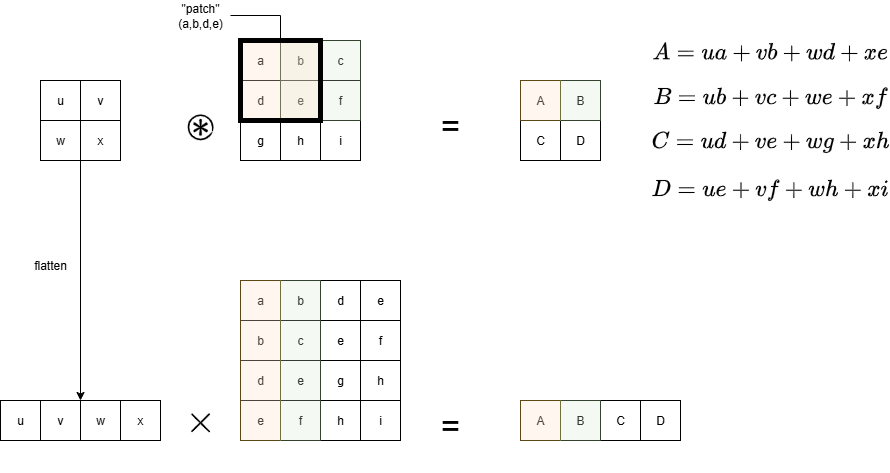

The diagram above was exported from draw.io. Its source (the exported page's mxGraphModel, read from the mxfile embedded in the PNG):
<mxGraphModel dx="1426" dy="751" grid="1" gridSize="10" guides="1" tooltips="1" connect="1" arrows="1" fold="1" page="1" pageScale="1" pageWidth="3300" pageHeight="4681" math="1" shadow="0">
  <root>
    <mxCell id="0" />
    <mxCell id="1" parent="0" />
    <mxCell id="_5iYaaGF8PwS5Y_k7viM-1" value="" style="whiteSpace=wrap;html=1;aspect=fixed;" vertex="1" parent="1">
      <mxGeometry x="520" y="80" width="120" height="120" as="geometry" />
    </mxCell>
    <mxCell id="_5iYaaGF8PwS5Y_k7viM-2" value="u" style="whiteSpace=wrap;html=1;aspect=fixed;" vertex="1" parent="1">
      <mxGeometry x="320" y="120" width="40" height="40" as="geometry" />
    </mxCell>
    <mxCell id="_5iYaaGF8PwS5Y_k7viM-3" value="v" style="whiteSpace=wrap;html=1;aspect=fixed;" vertex="1" parent="1">
      <mxGeometry x="360" y="120" width="40" height="40" as="geometry" />
    </mxCell>
    <mxCell id="_5iYaaGF8PwS5Y_k7viM-4" value="w" style="whiteSpace=wrap;html=1;aspect=fixed;" vertex="1" parent="1">
      <mxGeometry x="320" y="160" width="40" height="40" as="geometry" />
    </mxCell>
    <mxCell id="_5iYaaGF8PwS5Y_k7viM-50" style="edgeStyle=orthogonalEdgeStyle;rounded=0;orthogonalLoop=1;jettySize=auto;html=1;exitX=0;exitY=1;exitDx=0;exitDy=0;entryX=0;entryY=0;entryDx=0;entryDy=0;" edge="1" parent="1" source="_5iYaaGF8PwS5Y_k7viM-5" target="_5iYaaGF8PwS5Y_k7viM-22">
      <mxGeometry relative="1" as="geometry">
        <mxPoint x="320" y="430" as="targetPoint" />
      </mxGeometry>
    </mxCell>
    <mxCell id="_5iYaaGF8PwS5Y_k7viM-5" value="x" style="whiteSpace=wrap;html=1;aspect=fixed;" vertex="1" parent="1">
      <mxGeometry x="360" y="160" width="40" height="40" as="geometry" />
    </mxCell>
    <mxCell id="_5iYaaGF8PwS5Y_k7viM-6" value="a" style="whiteSpace=wrap;html=1;aspect=fixed;" vertex="1" parent="1">
      <mxGeometry x="520" y="80" width="40" height="40" as="geometry" />
    </mxCell>
    <mxCell id="_5iYaaGF8PwS5Y_k7viM-7" value="b" style="whiteSpace=wrap;html=1;aspect=fixed;" vertex="1" parent="1">
      <mxGeometry x="560" y="80" width="40" height="40" as="geometry" />
    </mxCell>
    <mxCell id="_5iYaaGF8PwS5Y_k7viM-8" value="c" style="whiteSpace=wrap;html=1;aspect=fixed;" vertex="1" parent="1">
      <mxGeometry x="600" y="80" width="40" height="40" as="geometry" />
    </mxCell>
    <mxCell id="_5iYaaGF8PwS5Y_k7viM-9" value="d" style="whiteSpace=wrap;html=1;aspect=fixed;" vertex="1" parent="1">
      <mxGeometry x="520" y="120" width="40" height="40" as="geometry" />
    </mxCell>
    <mxCell id="_5iYaaGF8PwS5Y_k7viM-10" value="e" style="whiteSpace=wrap;html=1;aspect=fixed;" vertex="1" parent="1">
      <mxGeometry x="560" y="120" width="40" height="40" as="geometry" />
    </mxCell>
    <mxCell id="_5iYaaGF8PwS5Y_k7viM-11" value="f" style="whiteSpace=wrap;html=1;aspect=fixed;" vertex="1" parent="1">
      <mxGeometry x="600" y="120" width="40" height="40" as="geometry" />
    </mxCell>
    <mxCell id="_5iYaaGF8PwS5Y_k7viM-12" value="g" style="whiteSpace=wrap;html=1;aspect=fixed;" vertex="1" parent="1">
      <mxGeometry x="520" y="160" width="40" height="40" as="geometry" />
    </mxCell>
    <mxCell id="_5iYaaGF8PwS5Y_k7viM-13" value="h" style="whiteSpace=wrap;html=1;aspect=fixed;" vertex="1" parent="1">
      <mxGeometry x="560" y="160" width="40" height="40" as="geometry" />
    </mxCell>
    <mxCell id="_5iYaaGF8PwS5Y_k7viM-14" value="i" style="whiteSpace=wrap;html=1;aspect=fixed;" vertex="1" parent="1">
      <mxGeometry x="600" y="160" width="40" height="40" as="geometry" />
    </mxCell>
    <mxCell id="_5iYaaGF8PwS5Y_k7viM-15" value="A" style="whiteSpace=wrap;html=1;aspect=fixed;align=center;verticalAlign=middle;fontFamily=Helvetica;fontSize=12;strokeColor=light-dark(#000000,#996500);fontColor=default;fillColor=default;" vertex="1" parent="1">
      <mxGeometry x="800" y="120" width="40" height="40" as="geometry" />
    </mxCell>
    <mxCell id="_5iYaaGF8PwS5Y_k7viM-16" value="B" style="whiteSpace=wrap;html=1;aspect=fixed;align=center;verticalAlign=middle;fontFamily=Helvetica;fontSize=12;strokeColor=#000000;" vertex="1" parent="1">
      <mxGeometry x="840" y="120" width="40" height="40" as="geometry" />
    </mxCell>
    <mxCell id="_5iYaaGF8PwS5Y_k7viM-17" value="C" style="whiteSpace=wrap;html=1;aspect=fixed;strokeColor=light-dark(#000000,#996500);" vertex="1" parent="1">
      <mxGeometry x="800" y="160" width="40" height="40" as="geometry" />
    </mxCell>
    <mxCell id="_5iYaaGF8PwS5Y_k7viM-18" value="D" style="whiteSpace=wrap;html=1;aspect=fixed;strokeColor=light-dark(#000000,#996500);" vertex="1" parent="1">
      <mxGeometry x="840" y="160" width="40" height="40" as="geometry" />
    </mxCell>
    <mxCell id="_5iYaaGF8PwS5Y_k7viM-19" value="$$A=ua+vb+wd+xe$$&lt;div&gt;&lt;br&gt;&lt;/div&gt;" style="text;html=1;align=center;verticalAlign=middle;whiteSpace=wrap;rounded=0;fontSize=20;" vertex="1" parent="1">
      <mxGeometry x="1020" y="87.5" width="60" height="30" as="geometry" />
    </mxCell>
    <mxCell id="_5iYaaGF8PwS5Y_k7viM-20" value="u" style="whiteSpace=wrap;html=1;aspect=fixed;" vertex="1" parent="1">
      <mxGeometry x="280" y="440" width="40" height="40" as="geometry" />
    </mxCell>
    <mxCell id="_5iYaaGF8PwS5Y_k7viM-21" value="v" style="whiteSpace=wrap;html=1;aspect=fixed;" vertex="1" parent="1">
      <mxGeometry x="320" y="440" width="40" height="40" as="geometry" />
    </mxCell>
    <mxCell id="_5iYaaGF8PwS5Y_k7viM-22" value="w" style="whiteSpace=wrap;html=1;aspect=fixed;" vertex="1" parent="1">
      <mxGeometry x="360" y="440" width="40" height="40" as="geometry" />
    </mxCell>
    <mxCell id="_5iYaaGF8PwS5Y_k7viM-23" value="x" style="whiteSpace=wrap;html=1;aspect=fixed;" vertex="1" parent="1">
      <mxGeometry x="400" y="440" width="40" height="40" as="geometry" />
    </mxCell>
    <mxCell id="_5iYaaGF8PwS5Y_k7viM-24" value="" style="whiteSpace=wrap;html=1;aspect=fixed;" vertex="1" parent="1">
      <mxGeometry x="520" y="320" width="120" height="120" as="geometry" />
    </mxCell>
    <mxCell id="_5iYaaGF8PwS5Y_k7viM-25" value="a" style="whiteSpace=wrap;html=1;aspect=fixed;" vertex="1" parent="1">
      <mxGeometry x="520" y="320" width="40" height="40" as="geometry" />
    </mxCell>
    <mxCell id="_5iYaaGF8PwS5Y_k7viM-26" value="b" style="whiteSpace=wrap;html=1;aspect=fixed;" vertex="1" parent="1">
      <mxGeometry x="520" y="360" width="40" height="40" as="geometry" />
    </mxCell>
    <mxCell id="_5iYaaGF8PwS5Y_k7viM-27" value="d" style="whiteSpace=wrap;html=1;aspect=fixed;" vertex="1" parent="1">
      <mxGeometry x="520" y="400" width="40" height="40" as="geometry" />
    </mxCell>
    <mxCell id="_5iYaaGF8PwS5Y_k7viM-29" value="e" style="whiteSpace=wrap;html=1;aspect=fixed;" vertex="1" parent="1">
      <mxGeometry x="520" y="440" width="40" height="40" as="geometry" />
    </mxCell>
    <mxCell id="_5iYaaGF8PwS5Y_k7viM-34" value="b" style="whiteSpace=wrap;html=1;aspect=fixed;" vertex="1" parent="1">
      <mxGeometry x="560" y="320" width="40" height="40" as="geometry" />
    </mxCell>
    <mxCell id="_5iYaaGF8PwS5Y_k7viM-35" value="c" style="whiteSpace=wrap;html=1;aspect=fixed;" vertex="1" parent="1">
      <mxGeometry x="560" y="360" width="40" height="40" as="geometry" />
    </mxCell>
    <mxCell id="_5iYaaGF8PwS5Y_k7viM-36" value="e" style="whiteSpace=wrap;html=1;aspect=fixed;" vertex="1" parent="1">
      <mxGeometry x="560" y="400" width="40" height="40" as="geometry" />
    </mxCell>
    <mxCell id="_5iYaaGF8PwS5Y_k7viM-37" value="f" style="whiteSpace=wrap;html=1;aspect=fixed;" vertex="1" parent="1">
      <mxGeometry x="560" y="440" width="40" height="40" as="geometry" />
    </mxCell>
    <mxCell id="_5iYaaGF8PwS5Y_k7viM-38" value="d" style="whiteSpace=wrap;html=1;aspect=fixed;" vertex="1" parent="1">
      <mxGeometry x="600" y="320" width="40" height="40" as="geometry" />
    </mxCell>
    <mxCell id="_5iYaaGF8PwS5Y_k7viM-39" value="e" style="whiteSpace=wrap;html=1;aspect=fixed;" vertex="1" parent="1">
      <mxGeometry x="600" y="360" width="40" height="40" as="geometry" />
    </mxCell>
    <mxCell id="_5iYaaGF8PwS5Y_k7viM-40" value="g" style="whiteSpace=wrap;html=1;aspect=fixed;" vertex="1" parent="1">
      <mxGeometry x="600" y="400" width="40" height="40" as="geometry" />
    </mxCell>
    <mxCell id="_5iYaaGF8PwS5Y_k7viM-41" value="h" style="whiteSpace=wrap;html=1;aspect=fixed;" vertex="1" parent="1">
      <mxGeometry x="600" y="440" width="40" height="40" as="geometry" />
    </mxCell>
    <mxCell id="_5iYaaGF8PwS5Y_k7viM-42" value="e" style="whiteSpace=wrap;html=1;aspect=fixed;" vertex="1" parent="1">
      <mxGeometry x="640" y="320" width="40" height="40" as="geometry" />
    </mxCell>
    <mxCell id="_5iYaaGF8PwS5Y_k7viM-43" value="f" style="whiteSpace=wrap;html=1;aspect=fixed;" vertex="1" parent="1">
      <mxGeometry x="640" y="360" width="40" height="40" as="geometry" />
    </mxCell>
    <mxCell id="_5iYaaGF8PwS5Y_k7viM-44" value="h" style="whiteSpace=wrap;html=1;aspect=fixed;" vertex="1" parent="1">
      <mxGeometry x="640" y="400" width="40" height="40" as="geometry" />
    </mxCell>
    <mxCell id="_5iYaaGF8PwS5Y_k7viM-45" value="i" style="whiteSpace=wrap;html=1;aspect=fixed;" vertex="1" parent="1">
      <mxGeometry x="640" y="440" width="40" height="40" as="geometry" />
    </mxCell>
    <mxCell id="_5iYaaGF8PwS5Y_k7viM-46" value="A" style="whiteSpace=wrap;html=1;aspect=fixed;align=center;verticalAlign=middle;fontFamily=Helvetica;fontSize=12;strokeColor=default;fontColor=default;fillColor=default;" vertex="1" parent="1">
      <mxGeometry x="800" y="440" width="40" height="40" as="geometry" />
    </mxCell>
    <mxCell id="_5iYaaGF8PwS5Y_k7viM-47" value="B" style="whiteSpace=wrap;html=1;aspect=fixed;align=center;verticalAlign=middle;fontFamily=Helvetica;fontSize=12;strokeColor=default;fontColor=default;fillColor=default;" vertex="1" parent="1">
      <mxGeometry x="840" y="440" width="40" height="40" as="geometry" />
    </mxCell>
    <mxCell id="_5iYaaGF8PwS5Y_k7viM-48" value="C" style="whiteSpace=wrap;html=1;aspect=fixed;" vertex="1" parent="1">
      <mxGeometry x="880" y="440" width="40" height="40" as="geometry" />
    </mxCell>
    <mxCell id="_5iYaaGF8PwS5Y_k7viM-49" value="D" style="whiteSpace=wrap;html=1;aspect=fixed;" vertex="1" parent="1">
      <mxGeometry x="920" y="440" width="40" height="40" as="geometry" />
    </mxCell>
    <mxCell id="_5iYaaGF8PwS5Y_k7viM-51" value="flatten" style="text;html=1;align=center;verticalAlign=middle;whiteSpace=wrap;rounded=0;" vertex="1" parent="1">
      <mxGeometry x="300" y="290" width="60" height="30" as="geometry" />
    </mxCell>
    <mxCell id="_5iYaaGF8PwS5Y_k7viM-53" value="" style="whiteSpace=wrap;html=1;aspect=fixed;fillColor=#d5e8d4;strokeColor=#82b366;opacity=25;" vertex="1" parent="1">
      <mxGeometry x="560" y="80" width="80" height="80" as="geometry" />
    </mxCell>
    <mxCell id="_5iYaaGF8PwS5Y_k7viM-54" value="" style="whiteSpace=wrap;html=1;aspect=fixed;fillColor=#ffe6cc;strokeColor=#d79b00;opacity=30;" vertex="1" parent="1">
      <mxGeometry x="520" y="80" width="80" height="80" as="geometry" />
    </mxCell>
    <mxCell id="_5iYaaGF8PwS5Y_k7viM-55" value="" style="rounded=0;whiteSpace=wrap;html=1;opacity=30;strokeColor=#d79b00;align=center;verticalAlign=middle;fontFamily=Helvetica;fontSize=12;fontColor=default;fillColor=#ffe6cc;" vertex="1" parent="1">
      <mxGeometry x="520" y="320" width="40" height="160" as="geometry" />
    </mxCell>
    <mxCell id="_5iYaaGF8PwS5Y_k7viM-56" value="" style="rounded=0;whiteSpace=wrap;html=1;opacity=25;strokeColor=#82b366;align=center;verticalAlign=middle;fontFamily=Helvetica;fontSize=12;fontColor=default;fillColor=#d5e8d4;" vertex="1" parent="1">
      <mxGeometry x="560" y="320" width="40" height="160" as="geometry" />
    </mxCell>
    <mxCell id="_5iYaaGF8PwS5Y_k7viM-57" value="" style="whiteSpace=wrap;html=1;aspect=fixed;fillColor=#ffe6cc;strokeColor=#d79b00;opacity=30;" vertex="1" parent="1">
      <mxGeometry x="800" y="440" width="40" height="40" as="geometry" />
    </mxCell>
    <mxCell id="_5iYaaGF8PwS5Y_k7viM-58" value="" style="whiteSpace=wrap;html=1;aspect=fixed;fillColor=#d5e8d4;strokeColor=#82b366;opacity=25;" vertex="1" parent="1">
      <mxGeometry x="840" y="440" width="40" height="40" as="geometry" />
    </mxCell>
    <mxCell id="_5iYaaGF8PwS5Y_k7viM-59" value="" style="whiteSpace=wrap;html=1;aspect=fixed;fillColor=#ffe6cc;strokeColor=#d79b00;opacity=30;" vertex="1" parent="1">
      <mxGeometry x="800" y="120" width="40" height="40" as="geometry" />
    </mxCell>
    <mxCell id="_5iYaaGF8PwS5Y_k7viM-60" value="" style="whiteSpace=wrap;html=1;aspect=fixed;fillColor=#d5e8d4;strokeColor=#82b366;opacity=25;" vertex="1" parent="1">
      <mxGeometry x="840" y="120" width="40" height="40" as="geometry" />
    </mxCell>
    <mxCell id="_5iYaaGF8PwS5Y_k7viM-61" value="$$\circledast$$" style="text;html=1;align=center;verticalAlign=middle;whiteSpace=wrap;rounded=0;fontSize=33;" vertex="1" parent="1">
      <mxGeometry x="450" y="150" width="60" height="30" as="geometry" />
    </mxCell>
    <mxCell id="_5iYaaGF8PwS5Y_k7viM-62" value="=" style="text;html=1;align=center;verticalAlign=middle;whiteSpace=wrap;rounded=0;fontSize=33;" vertex="1" parent="1">
      <mxGeometry x="700" y="150" width="60" height="30" as="geometry" />
    </mxCell>
    <mxCell id="_5iYaaGF8PwS5Y_k7viM-63" value="$$\times$$" style="text;html=1;align=center;verticalAlign=middle;whiteSpace=wrap;rounded=0;fontSize=33;" vertex="1" parent="1">
      <mxGeometry x="450" y="445" width="60" height="30" as="geometry" />
    </mxCell>
    <mxCell id="_5iYaaGF8PwS5Y_k7viM-64" value="&lt;div&gt;$$B=ub+vc+we+xf$$&lt;/div&gt;&lt;div&gt;&lt;br&gt;&lt;/div&gt;" style="text;html=1;align=center;verticalAlign=middle;whiteSpace=wrap;rounded=0;fontSize=20;" vertex="1" parent="1">
      <mxGeometry x="1020" y="132.5" width="60" height="30" as="geometry" />
    </mxCell>
    <mxCell id="_5iYaaGF8PwS5Y_k7viM-65" value="&lt;div&gt;$$C=ud+ve+wg+xh$$&lt;/div&gt;" style="text;html=1;align=center;verticalAlign=middle;whiteSpace=wrap;rounded=0;fontSize=20;" vertex="1" parent="1">
      <mxGeometry x="1020" y="162.5" width="60" height="35" as="geometry" />
    </mxCell>
    <mxCell id="_5iYaaGF8PwS5Y_k7viM-70" value="&lt;div&gt;$$D=ue+vf+wh+xi$$&lt;/div&gt;" style="text;html=1;align=center;verticalAlign=middle;whiteSpace=wrap;rounded=0;fontSize=20;" vertex="1" parent="1">
      <mxGeometry x="1020" y="212.5" width="60" height="30" as="geometry" />
    </mxCell>
    <mxCell id="_5iYaaGF8PwS5Y_k7viM-73" style="edgeStyle=orthogonalEdgeStyle;rounded=0;orthogonalLoop=1;jettySize=auto;html=1;exitX=0.5;exitY=0;exitDx=0;exitDy=0;entryX=1;entryY=0.5;entryDx=0;entryDy=0;endArrow=none;endFill=0;" edge="1" parent="1" source="_5iYaaGF8PwS5Y_k7viM-71" target="_5iYaaGF8PwS5Y_k7viM-72">
      <mxGeometry relative="1" as="geometry" />
    </mxCell>
    <mxCell id="_5iYaaGF8PwS5Y_k7viM-71" value="" style="whiteSpace=wrap;html=1;aspect=fixed;strokeWidth=5;fillColor=none;" vertex="1" parent="1">
      <mxGeometry x="520" y="80" width="80" height="80" as="geometry" />
    </mxCell>
    <mxCell id="_5iYaaGF8PwS5Y_k7viM-72" value="&quot;patch&quot; (a,b,d,e)" style="text;html=1;align=center;verticalAlign=middle;whiteSpace=wrap;rounded=0;" vertex="1" parent="1">
      <mxGeometry x="450" y="40" width="60" height="30" as="geometry" />
    </mxCell>
    <mxCell id="_5iYaaGF8PwS5Y_k7viM-74" value="=" style="text;html=1;align=center;verticalAlign=middle;whiteSpace=wrap;rounded=0;fontSize=33;" vertex="1" parent="1">
      <mxGeometry x="700" y="450" width="60" height="30" as="geometry" />
    </mxCell>
  </root>
</mxGraphModel>